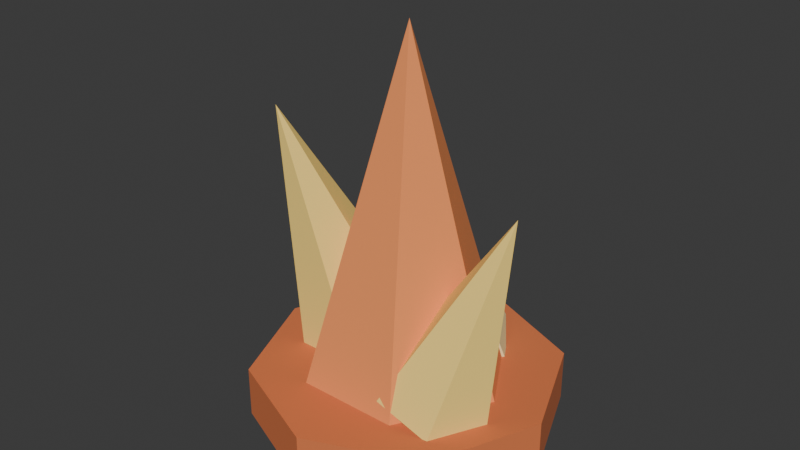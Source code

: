 # Source: pyromite_item.blend  (saved by Blender 5.1.29; exported with 4.5.12 LTS)
import bpy
from mathutils import Matrix  # noqa: F401  (used for matrix-valued properties, if any)

bpy.ops.wm.read_factory_settings(use_empty=True)
scene = bpy.context.scene
scene.name = 'Scene'

# ---- collections
col_collection = bpy.data.collections.new('Collection'); scene.collection.children.link(col_collection)

# ---- materials (node trees are filled in below, after node groups)
mat_cylindermat = bpy.data.materials.new('CylinderMat')
mat_cylindermat.diffuse_color = (0.7216, 0.1882, 0.06275, 1.0)
mat_conemat = bpy.data.materials.new('ConeMat')
mat_conemat.diffuse_color = (0.949, 0.302, 0.09804, 1.0)
mat_conemat_001 = bpy.data.materials.new('ConeMat.001')
mat_conemat_001.diffuse_color = (1.0, 0.7216, 0.1882, 1.0)
mat_conemat_002 = bpy.data.materials.new('ConeMat.002')
mat_conemat_002.diffuse_color = (1.0, 0.8471, 0.4, 1.0)

# ---- material node trees
mat_cylindermat.use_nodes = True; mat_cylindermat.node_tree.nodes.clear()
_N = mat_cylindermat.node_tree.nodes; _L = mat_cylindermat.node_tree.links
n0 = _N.new('ShaderNodeBsdfPrincipled'); n0.name = 'Principled BSDF'; n0.location = (-200, 100)
n0.inputs[0].default_value = (0.7216, 0.1882, 0.06275, 1.0)
n0.inputs[2].default_value = 1.0
n1 = _N.new('ShaderNodeOutputMaterial'); n1.name = 'Material Output'; n1.location = (200, 100)
_L.new(n0.outputs[0], n1.inputs[0])
n1.is_active_output = True
mat_conemat.use_nodes = True; mat_conemat.node_tree.nodes.clear()
_N = mat_conemat.node_tree.nodes; _L = mat_conemat.node_tree.links
n0 = _N.new('ShaderNodeBsdfPrincipled'); n0.name = 'Principled BSDF'; n0.location = (-200, 100)
n0.inputs[0].default_value = (0.949, 0.302, 0.09804, 1.0)
n0.inputs[2].default_value = 1.0
n1 = _N.new('ShaderNodeOutputMaterial'); n1.name = 'Material Output'; n1.location = (200, 100)
_L.new(n0.outputs[0], n1.inputs[0])
n1.is_active_output = True
mat_conemat_001.use_nodes = True; mat_conemat_001.node_tree.nodes.clear()
_N = mat_conemat_001.node_tree.nodes; _L = mat_conemat_001.node_tree.links
n0 = _N.new('ShaderNodeBsdfPrincipled'); n0.name = 'Principled BSDF'; n0.location = (-200, 100)
n0.inputs[0].default_value = (1.0, 0.7216, 0.1882, 1.0)
n0.inputs[2].default_value = 1.0
n1 = _N.new('ShaderNodeOutputMaterial'); n1.name = 'Material Output'; n1.location = (200, 100)
_L.new(n0.outputs[0], n1.inputs[0])
n1.is_active_output = True
mat_conemat_002.use_nodes = True; mat_conemat_002.node_tree.nodes.clear()
_N = mat_conemat_002.node_tree.nodes; _L = mat_conemat_002.node_tree.links
n0 = _N.new('ShaderNodeBsdfPrincipled'); n0.name = 'Principled BSDF'; n0.location = (-200, 100)
n0.inputs[0].default_value = (1.0, 0.8471, 0.4, 1.0)
n0.inputs[2].default_value = 1.0
n1 = _N.new('ShaderNodeOutputMaterial'); n1.name = 'Material Output'; n1.location = (200, 100)
_L.new(n0.outputs[0], n1.inputs[0])
n1.is_active_output = True

# ---- world
world_world = bpy.data.worlds.new('World'); scene.world = world_world
world_world.use_nodes = True; world_world.node_tree.nodes.clear()
_N = world_world.node_tree.nodes; _L = world_world.node_tree.links
n0 = _N.new('ShaderNodeOutputWorld'); n0.name = 'World Output'; n0.location = (200, 100)
n1 = _N.new('ShaderNodeBackground'); n1.name = 'Background'; n1.location = (-200, 100)
n1.inputs[0].default_value = (0.05088, 0.05088, 0.05088, 1.0)
_L.new(n1.outputs[0], n0.inputs[0])
n0.is_active_output = True
world_world.color = (0.05088, 0.05088, 0.05088)
world_world.sun_shadow_jitter_overblur = 0.0

# ---- meshes
me_cylinder = bpy.data.meshes.new('Cylinder')
me_cylinder.from_pydata([(0.09, 0.0, 0.0), (0.09, 0.0, 0.03), (0.06364, 0.06364, 0.0), (0.06364, 0.06364, 0.03), (5.511e-18, 0.09, 0.0), (5.511e-18, 0.09, 0.03), (-0.06364, 0.06364, 0.0), (-0.06364, 0.06364, 0.03), (-0.09, 1.102e-17, 0.0), (-0.09, 1.102e-17, 0.03), (-0.06364, -0.06364, 0.0), (-0.06364, -0.06364, 0.03), (-1.653e-17, -0.09, 0.0), (-1.653e-17, -0.09, 0.03), (0.06364, -0.06364, 0.0), (0.06364, -0.06364, 0.03)], [], [(14, 12, 10, 8, 6, 4, 2, 0), (0, 2, 3, 1), (2, 4, 5, 3), (4, 6, 7, 5), (6, 8, 9, 7), (8, 10, 11, 9), (10, 12, 13, 11), (12, 14, 15, 13), (14, 0, 1, 15), (1, 3, 5, 7, 9, 11, 13, 15)])
_uv = me_cylinder.uv_layers.new(name='UVMap')
_uv.uv.foreach_set('vector', [0.8536, 0.1464, 0.5, -1.987e-08, 0.1464, 0.1464, -1.987e-08, 0.5, 0.1464, 0.8536, 0.5, 1.0, 0.8536, 0.8536, 1.0, 0.5, 0.0, 0.0, 0.3927, 0.0, 0.3927, 0.1667, 0.0, 0.1667, 0.3927, 0.0, 0.7854, 0.0, 0.7854, 0.1667, 0.3927, 0.1667, 0.7854, 0.0, 1.178, 0.0, 1.178, 0.1667, 0.7854, 0.1667, 1.178, 0.0, 1.571, 0.0, 1.571, 0.1667, 1.178, 0.1667, 1.571, 0.0, 1.963, 0.0, 1.963, 0.1667, 1.571, 0.1667, 1.963, 0.0, 2.356, 0.0, 2.356, 0.1667, 1.963, 0.1667, 2.356, 0.0, 2.749, 0.0, 2.749, 0.1667, 2.356, 0.1667, 2.749, 0.0, 3.142, 0.0, 3.142, 0.1667, 2.749, 0.1667, 1.0, 0.5, 0.8536, 0.8536, 0.5, 1.0, 0.1464, 0.8536, -1.987e-08, 0.5, 0.1464, 0.1464, 0.5, -1.987e-08, 0.8536, 0.1464])
me_cylinder.materials.append(mat_cylindermat)
me_cylinder.update()
me_cone = bpy.data.meshes.new('Cone')
me_cone.from_pydata([(0.06, 0.0, 0.0), (0.03, 0.05196, 0.0), (-0.03, 0.05196, 0.0), (-0.06, 7.348e-18, 0.0), (-0.03, -0.05196, 0.0), (0.03, -0.05196, 0.0), (0.0, 0.0, 0.2)], [], [(5, 4, 3, 2, 1, 0), (0, 1, 6), (1, 2, 6), (2, 3, 6), (3, 4, 6), (4, 5, 6), (5, 0, 6)])
_uv = me_cone.uv_layers.new(name='UVMap')
_uv.uv.foreach_set('vector', [0.65, 0.2402, 0.35, 0.2402, 0.2, 0.5, 0.35, 0.7598, 0.65, 0.7598, 0.8, 0.5, 0.0, 0.0, 0.3142, 0.0, 0.1571, 1.0, 0.3142, 0.0, 0.6283, 0.0, 0.4712, 1.0, 0.6283, 0.0, 0.9425, 0.0, 0.7854, 1.0, 0.9425, 0.0, 1.257, 0.0, 1.1, 1.0, 1.257, 0.0, 1.571, 0.0, 1.414, 1.0, 1.571, 0.0, 1.885, 0.0, 1.728, 1.0])
me_cone.materials.append(mat_conemat)
me_cone.update()
me_cone_001 = bpy.data.meshes.new('Cone.001')
me_cone_001.from_pydata([(0.04, 0.0, 0.0), (0.02, 0.03464, 0.0), (-0.02, 0.03464, 0.0), (-0.04, 4.899e-18, 0.0), (-0.02, -0.03464, 0.0), (0.02, -0.03464, 0.0), (0.0, 0.0, 0.15)], [], [(5, 4, 3, 2, 1, 0), (0, 1, 6), (1, 2, 6), (2, 3, 6), (3, 4, 6), (4, 5, 6), (5, 0, 6)])
_uv = me_cone_001.uv_layers.new(name='UVMap')
_uv.uv.foreach_set('vector', [0.6333, 0.2691, 0.3667, 0.2691, 0.2333, 0.5, 0.3667, 0.7309, 0.6333, 0.7309, 0.7667, 0.5, 0.0, 0.0, 0.2793, 0.0, 0.1396, 1.0, 0.2793, 0.0, 0.5585, 0.0, 0.4189, 1.0, 0.5585, 0.0, 0.8378, 0.0, 0.6981, 1.0, 0.8378, 0.0, 1.117, 0.0, 0.9774, 1.0, 1.117, 0.0, 1.396, 0.0, 1.257, 1.0, 1.396, 0.0, 1.676, 0.0, 1.536, 1.0])
me_cone_001.materials.append(mat_conemat_001)
me_cone_001.update()
me_cone_002 = bpy.data.meshes.new('Cone.002')
me_cone_002.from_pydata([(0.035, 0.0, 0.0), (0.0175, 0.03031, 0.0), (-0.0175, 0.03031, 0.0), (-0.035, 4.286e-18, 0.0), (-0.0175, -0.03031, 0.0), (0.0175, -0.03031, 0.0), (0.0, 0.0, 0.12)], [], [(5, 4, 3, 2, 1, 0), (0, 1, 6), (1, 2, 6), (2, 3, 6), (3, 4, 6), (4, 5, 6), (5, 0, 6)])
_uv = me_cone_002.uv_layers.new(name='UVMap')
_uv.uv.foreach_set('vector', [0.6458, 0.2474, 0.3542, 0.2474, 0.2083, 0.5, 0.3542, 0.7526, 0.6458, 0.7526, 0.7917, 0.5, 0.0, 0.0, 0.3054, 0.0, 0.1527, 1.0, 0.3054, 0.0, 0.6109, 0.0, 0.4581, 1.0, 0.6109, 0.0, 0.9163, 0.0, 0.7636, 1.0, 0.9163, 0.0, 1.222, 0.0, 1.069, 1.0, 1.222, 0.0, 1.527, 0.0, 1.374, 1.0, 1.527, 0.0, 1.833, 0.0, 1.68, 1.0])
me_cone_002.materials.append(mat_conemat_001)
me_cone_002.update()
me_cone_003 = bpy.data.meshes.new('Cone.003')
me_cone_003.from_pydata([(0.03, 0.0, 0.0), (0.009271, 0.02853, 0.0), (-0.02427, 0.01763, 0.0), (-0.02427, -0.01763, 0.0), (0.009271, -0.02853, 0.0), (0.0, 0.0, 0.1)], [], [(4, 3, 2, 1, 0), (0, 1, 5), (1, 2, 5), (2, 3, 5), (3, 4, 5), (4, 0, 5)])
_uv = me_cone_003.uv_layers.new(name='UVMap')
_uv.uv.foreach_set('vector', [0.5927, 0.2147, 0.2573, 0.3237, 0.2573, 0.6763, 0.5927, 0.7853, 0.8, 0.5, 0.0, 0.0, 0.377, 0.0, 0.1885, 1.0, 0.377, 0.0, 0.754, 0.0, 0.5655, 1.0, 0.754, 0.0, 1.131, 0.0, 0.9425, 1.0, 1.131, 0.0, 1.508, 0.0, 1.319, 1.0, 1.508, 0.0, 1.885, 0.0, 1.696, 1.0])
me_cone_003.materials.append(mat_conemat_002)
me_cone_003.update()

# ---- objects
ob_pyromite = bpy.data.objects.new('Pyromite', None)
ob_pyrobase = bpy.data.objects.new('PyroBase', me_cylinder)
ob_flamemain = bpy.data.objects.new('FlameMain', me_cone)
ob_flameleft = bpy.data.objects.new('FlameLeft', me_cone_001)
ob_flameright = bpy.data.objects.new('FlameRight', me_cone_002)
ob_flameback = bpy.data.objects.new('FlameBack', me_cone_003)

# ---- transforms, parenting, visibility, modifiers, constraints
ob_pyromite.location = (0.0, 0.0, 0.0)
ob_pyromite.empty_display_size = 0.1
ob_pyrobase.parent = ob_pyromite
ob_pyrobase.location = (0.0, 0.0, 0.0)
ob_flamemain.parent = ob_pyromite
ob_flamemain.location = (0.0, 0.0, 0.03)
ob_flameleft.parent = ob_pyromite
ob_flameleft.location = (-0.04, 0.01, 0.03)
ob_flameleft.rotation_euler = (0.2, -0.25, 0.0)
ob_flameright.parent = ob_pyromite
ob_flameright.location = (0.035, -0.02, 0.03)
ob_flameright.rotation_euler = (-0.15, 0.3, 0.0)
ob_flameback.parent = ob_pyromite
ob_flameback.location = (0.01, 0.04, 0.03)
ob_flameback.rotation_euler = (0.3, 0.1, 0.0)

# ---- collection membership
scene.collection.objects.link(ob_pyromite)
scene.collection.objects.link(ob_pyrobase)
scene.collection.objects.link(ob_flamemain)
scene.collection.objects.link(ob_flameleft)
scene.collection.objects.link(ob_flameright)
scene.collection.objects.link(ob_flameback)

# ---- scene / render settings (as saved in the file)
scene.frame_start = 1; scene.frame_end = 250; scene.frame_set(1)
scene.render.engine = 'BLENDER_EEVEE_NEXT'
scene.render.bake_bias = 0.0
scene.render.bake_samples = 0
scene.cycles.sampling_pattern = 'TABULATED_SOBOL'
scene.eevee.use_volume_custom_range = False
bpy.context.view_layer.update()

# ---- added for rendering (the .blend has no active camera and no usable light): camera, sun
cam_auto = bpy.data.cameras.new('AutoCamera')
cam_auto.lens = 50.0
cam_auto.sensor_width = 36.0
cam_auto.clip_end = 1000.0
ob_auto_camera = bpy.data.objects.new('AutoCamera', cam_auto)
scene.collection.objects.link(ob_auto_camera)
ob_auto_camera.location = (0.333245, -0.407088, 0.386392)
ob_auto_camera.rotation_euler = (1.09748, -7.21219e-08, 0.694738)
scene.camera = ob_auto_camera
light_auto_sun = bpy.data.lights.new('AutoSun', 'SUN')
light_auto_sun.energy = 3.0
light_auto_sun.angle = 0.0523599
ob_auto_sun = bpy.data.objects.new('AutoSun', light_auto_sun)
scene.collection.objects.link(ob_auto_sun)
ob_auto_sun.rotation_euler = (0.872665, 0.174533, 0.523599)
bpy.context.view_layer.update()
